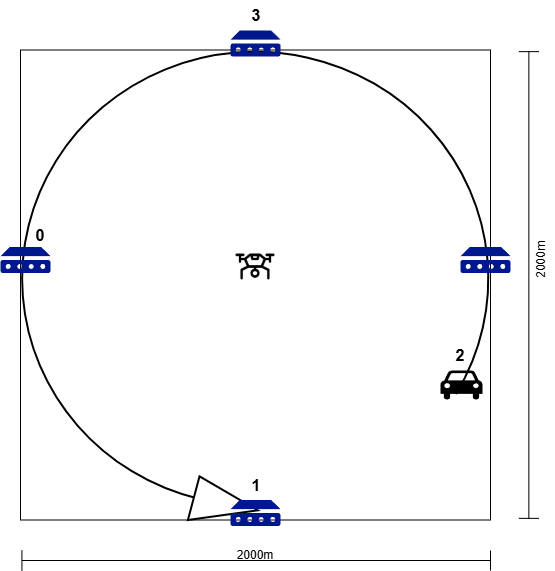

The diagram above was exported from draw.io. Its source (the exported page's mxGraphModel, read from the mxfile embedded in the PNG):
<mxGraphModel dx="368" dy="622" grid="1" gridSize="10" guides="1" tooltips="1" connect="1" arrows="1" fold="1" page="1" pageScale="1" pageWidth="827" pageHeight="1169" math="0" shadow="0">
  <root>
    <mxCell id="0" />
    <mxCell id="1" parent="0" />
    <mxCell id="EtHBDmH_NCCF7KvNSH3J-1" value="" style="rounded=0;whiteSpace=wrap;html=1;direction=east;aspect=fixed;" parent="1" vertex="1">
      <mxGeometry x="890.0000000000001" y="59.5" width="470" height="470" as="geometry" />
    </mxCell>
    <mxCell id="EtHBDmH_NCCF7KvNSH3J-40" value="" style="verticalLabelPosition=bottom;html=1;verticalAlign=top;strokeWidth=2;shape=mxgraph.lean_mapping.physical_pull;pointerEvents=1;rotation=90;" parent="1" vertex="1">
      <mxGeometry x="890" y="59.5" width="470" height="470" as="geometry" />
    </mxCell>
    <mxCell id="EtHBDmH_NCCF7KvNSH3J-3" value="" style="sketch=0;aspect=fixed;pointerEvents=1;shadow=0;dashed=0;html=1;strokeColor=none;labelPosition=center;verticalLabelPosition=bottom;verticalAlign=top;align=center;fillColor=#00188D;shape=mxgraph.mscae.enterprise.device;direction=east;" parent="1" vertex="1">
      <mxGeometry x="870.0000000000001" y="256.5" width="50" height="26" as="geometry" />
    </mxCell>
    <mxCell id="EtHBDmH_NCCF7KvNSH3J-4" value="" style="sketch=0;aspect=fixed;pointerEvents=1;shadow=0;dashed=0;html=1;strokeColor=none;labelPosition=center;verticalLabelPosition=bottom;verticalAlign=top;align=center;fillColor=#00188D;shape=mxgraph.mscae.enterprise.device;direction=east;" parent="1" vertex="1">
      <mxGeometry x="1100" y="40" width="50" height="26" as="geometry" />
    </mxCell>
    <mxCell id="EtHBDmH_NCCF7KvNSH3J-6" value="" style="sketch=0;aspect=fixed;pointerEvents=1;shadow=0;dashed=0;html=1;strokeColor=none;labelPosition=center;verticalLabelPosition=bottom;verticalAlign=top;align=center;fillColor=#00188D;shape=mxgraph.mscae.enterprise.device;direction=east;" parent="1" vertex="1">
      <mxGeometry x="1330" y="256.5" width="50" height="26" as="geometry" />
    </mxCell>
    <mxCell id="EtHBDmH_NCCF7KvNSH3J-7" value="" style="sketch=0;aspect=fixed;pointerEvents=1;shadow=0;dashed=0;html=1;strokeColor=none;labelPosition=center;verticalLabelPosition=bottom;verticalAlign=top;align=center;fillColor=#00188D;shape=mxgraph.mscae.enterprise.device;direction=east;" parent="1" vertex="1">
      <mxGeometry x="1100" y="509.5" width="50" height="26" as="geometry" />
    </mxCell>
    <mxCell id="EtHBDmH_NCCF7KvNSH3J-18" value="" style="shape=crossbar;whiteSpace=wrap;html=1;rounded=1;rotation=-90;direction=east;" parent="1" vertex="1">
      <mxGeometry x="1165" y="284.5" width="466.72" height="20" as="geometry" />
    </mxCell>
    <mxCell id="EtHBDmH_NCCF7KvNSH3J-19" value="" style="shape=crossbar;whiteSpace=wrap;html=1;rounded=1;rotation=-180;direction=east;" parent="1" vertex="1">
      <mxGeometry x="891.42" y="560" width="468.58" height="20" as="geometry" />
    </mxCell>
    <mxCell id="EtHBDmH_NCCF7KvNSH3J-20" value="2000m" style="text;html=1;align=center;verticalAlign=middle;whiteSpace=wrap;rounded=0;rotation=-90;direction=east;" parent="1" vertex="1">
      <mxGeometry x="1380" y="254.5" width="60" height="30" as="geometry" />
    </mxCell>
    <mxCell id="EtHBDmH_NCCF7KvNSH3J-23" value="2000m" style="text;html=1;align=center;verticalAlign=middle;whiteSpace=wrap;rounded=0;rotation=0;direction=east;" parent="1" vertex="1">
      <mxGeometry x="1095" y="550" width="60" height="30" as="geometry" />
    </mxCell>
    <mxCell id="EtHBDmH_NCCF7KvNSH3J-30" value="&lt;b&gt;&lt;font style=&quot;font-size: 16px;&quot;&gt;0&lt;/font&gt;&lt;/b&gt;" style="text;html=1;align=center;verticalAlign=middle;whiteSpace=wrap;rounded=0;direction=east;" parent="1" vertex="1">
      <mxGeometry x="880.0000000000001" y="229.99999999999994" width="60" height="30" as="geometry" />
    </mxCell>
    <mxCell id="EtHBDmH_NCCF7KvNSH3J-31" value="&lt;b&gt;&lt;font style=&quot;font-size: 16px;&quot;&gt;3&lt;/font&gt;&lt;/b&gt;" style="text;html=1;align=center;verticalAlign=middle;whiteSpace=wrap;rounded=0;direction=east;" parent="1" vertex="1">
      <mxGeometry x="1095.71" y="10" width="60" height="30" as="geometry" />
    </mxCell>
    <mxCell id="EtHBDmH_NCCF7KvNSH3J-32" value="&lt;b&gt;&lt;font style=&quot;font-size: 16px;&quot;&gt;1&lt;/font&gt;&lt;/b&gt;" style="text;html=1;align=center;verticalAlign=middle;whiteSpace=wrap;rounded=0;direction=east;" parent="1" vertex="1">
      <mxGeometry x="1095.71" y="479.5" width="60" height="30" as="geometry" />
    </mxCell>
    <mxCell id="EtHBDmH_NCCF7KvNSH3J-33" value="&lt;b&gt;&lt;font style=&quot;font-size: 16px;&quot;&gt;2&lt;/font&gt;&lt;/b&gt;" style="text;html=1;align=center;verticalAlign=middle;whiteSpace=wrap;rounded=0;direction=east;" parent="1" vertex="1">
      <mxGeometry x="1300" y="350" width="60" height="30" as="geometry" />
    </mxCell>
    <mxCell id="EtHBDmH_NCCF7KvNSH3J-36" value="" style="shape=image;html=1;verticalAlign=top;verticalLabelPosition=bottom;labelBackgroundColor=#ffffff;imageAspect=0;aspect=fixed;image=https://cdn1.iconfinder.com/data/icons/vehicle-37/24/Drone-128.png" parent="1" vertex="1">
      <mxGeometry x="1105" y="256.5" width="40" height="40" as="geometry" />
    </mxCell>
    <mxCell id="EtHBDmH_NCCF7KvNSH3J-38" value="" style="shape=mxgraph.signs.transportation.car_4;html=1;pointerEvents=1;fillColor=#000000;strokeColor=none;verticalLabelPosition=bottom;verticalAlign=top;align=center;" parent="1" vertex="1">
      <mxGeometry x="1310" y="380" width="42" height="30" as="geometry" />
    </mxCell>
  </root>
</mxGraphModel>